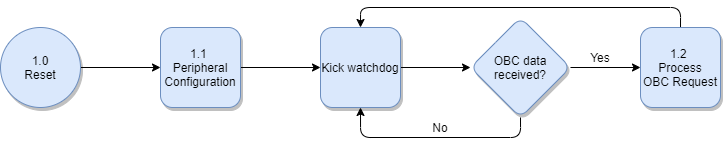

The diagram above was exported from draw.io. Its source (the exported page's mxGraphModel, read from the mxfile embedded in the PNG):
<mxGraphModel dx="1221" dy="714" grid="1" gridSize="10" guides="1" tooltips="1" connect="1" arrows="1" fold="1" page="1" pageScale="1" pageWidth="850" pageHeight="1100" math="0" shadow="0">
  <root>
    <mxCell id="0" />
    <mxCell id="1" parent="0" />
    <mxCell id="ibuZWBpVJhystsmEcJri-3" value="" style="edgeStyle=orthogonalEdgeStyle;rounded=0;orthogonalLoop=1;jettySize=auto;html=1;" edge="1" parent="1" source="ibuZWBpVJhystsmEcJri-1" target="ibuZWBpVJhystsmEcJri-2">
      <mxGeometry relative="1" as="geometry" />
    </mxCell>
    <mxCell id="ibuZWBpVJhystsmEcJri-1" value="1.0&lt;br&gt;Reset" style="ellipse;whiteSpace=wrap;html=1;aspect=fixed;fillColor=#dae8fc;strokeColor=#6c8ebf;shadow=1;sketch=0;" vertex="1" parent="1">
      <mxGeometry x="80" y="280" width="80" height="80" as="geometry" />
    </mxCell>
    <mxCell id="ibuZWBpVJhystsmEcJri-5" value="" style="edgeStyle=orthogonalEdgeStyle;rounded=0;orthogonalLoop=1;jettySize=auto;html=1;" edge="1" parent="1" source="ibuZWBpVJhystsmEcJri-2" target="ibuZWBpVJhystsmEcJri-4">
      <mxGeometry relative="1" as="geometry" />
    </mxCell>
    <mxCell id="ibuZWBpVJhystsmEcJri-2" value="1.1 &lt;br&gt;Peripheral Configuration" style="whiteSpace=wrap;html=1;aspect=fixed;rounded=1;fillColor=#dae8fc;strokeColor=#6c8ebf;shadow=1;" vertex="1" parent="1">
      <mxGeometry x="240" y="280" width="80" height="80" as="geometry" />
    </mxCell>
    <mxCell id="ibuZWBpVJhystsmEcJri-7" value="" style="edgeStyle=orthogonalEdgeStyle;rounded=0;orthogonalLoop=1;jettySize=auto;html=1;" edge="1" parent="1" source="ibuZWBpVJhystsmEcJri-4" target="ibuZWBpVJhystsmEcJri-6">
      <mxGeometry relative="1" as="geometry" />
    </mxCell>
    <mxCell id="ibuZWBpVJhystsmEcJri-4" value="Kick watchdog" style="whiteSpace=wrap;html=1;aspect=fixed;rounded=1;fillColor=#dae8fc;strokeColor=#6c8ebf;shadow=1;" vertex="1" parent="1">
      <mxGeometry x="400" y="280" width="80" height="80" as="geometry" />
    </mxCell>
    <mxCell id="ibuZWBpVJhystsmEcJri-11" style="edgeStyle=orthogonalEdgeStyle;rounded=0;orthogonalLoop=1;jettySize=auto;html=1;entryX=0;entryY=0.5;entryDx=0;entryDy=0;" edge="1" parent="1" source="ibuZWBpVJhystsmEcJri-6" target="ibuZWBpVJhystsmEcJri-10">
      <mxGeometry relative="1" as="geometry" />
    </mxCell>
    <mxCell id="ibuZWBpVJhystsmEcJri-12" style="edgeStyle=orthogonalEdgeStyle;rounded=1;orthogonalLoop=1;jettySize=auto;html=1;exitX=0.5;exitY=1;exitDx=0;exitDy=0;entryX=0.5;entryY=1;entryDx=0;entryDy=0;" edge="1" parent="1" source="ibuZWBpVJhystsmEcJri-6" target="ibuZWBpVJhystsmEcJri-4">
      <mxGeometry relative="1" as="geometry" />
    </mxCell>
    <mxCell id="ibuZWBpVJhystsmEcJri-6" value="OBC data received?" style="rhombus;whiteSpace=wrap;html=1;rounded=1;fillColor=#dae8fc;strokeColor=#6c8ebf;shadow=1;" vertex="1" parent="1">
      <mxGeometry x="550" y="270" width="100" height="100" as="geometry" />
    </mxCell>
    <mxCell id="ibuZWBpVJhystsmEcJri-14" style="edgeStyle=orthogonalEdgeStyle;rounded=1;orthogonalLoop=1;jettySize=auto;html=1;exitX=0.5;exitY=0;exitDx=0;exitDy=0;entryX=0.5;entryY=0;entryDx=0;entryDy=0;" edge="1" parent="1" source="ibuZWBpVJhystsmEcJri-10" target="ibuZWBpVJhystsmEcJri-4">
      <mxGeometry relative="1" as="geometry" />
    </mxCell>
    <mxCell id="ibuZWBpVJhystsmEcJri-10" value="1.2 &lt;br&gt;Process&lt;br&gt;OBC Request" style="whiteSpace=wrap;html=1;aspect=fixed;rounded=1;fillColor=#dae8fc;strokeColor=#6c8ebf;shadow=1;" vertex="1" parent="1">
      <mxGeometry x="720" y="280" width="80" height="80" as="geometry" />
    </mxCell>
    <mxCell id="ibuZWBpVJhystsmEcJri-15" value="No" style="text;html=1;strokeColor=none;fillColor=none;align=center;verticalAlign=middle;whiteSpace=wrap;rounded=0;" vertex="1" parent="1">
      <mxGeometry x="500" y="370" width="40" height="20" as="geometry" />
    </mxCell>
    <mxCell id="ibuZWBpVJhystsmEcJri-16" value="Yes" style="text;html=1;strokeColor=none;fillColor=none;align=center;verticalAlign=middle;whiteSpace=wrap;rounded=0;" vertex="1" parent="1">
      <mxGeometry x="660" y="300" width="40" height="20" as="geometry" />
    </mxCell>
  </root>
</mxGraphModel>